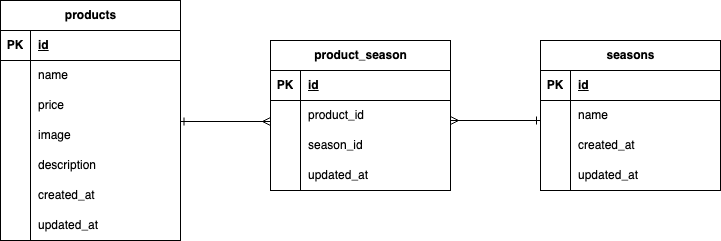

The diagram above was exported from draw.io. Its source (the exported page's mxGraphModel, read from the mxfile embedded in the PNG):
<mxGraphModel dx="142" dy="327" grid="1" gridSize="10" guides="1" tooltips="1" connect="1" arrows="0" fold="1" page="1" pageScale="1" pageWidth="827" pageHeight="1169" math="0" shadow="0">
  <root>
    <mxCell id="0" />
    <mxCell id="1" parent="0" />
    <mxCell id="2" value="&lt;span class=&quot;notion-enable-hover&quot; data-token-index=&quot;0&quot;&gt;products&lt;/span&gt;" style="shape=table;startSize=30;container=1;collapsible=1;childLayout=tableLayout;fixedRows=1;rowLines=0;fontStyle=1;align=center;resizeLast=1;html=1;" vertex="1" parent="1">
      <mxGeometry x="60" y="40" width="180" height="240" as="geometry" />
    </mxCell>
    <mxCell id="3" value="" style="shape=tableRow;horizontal=0;startSize=0;swimlaneHead=0;swimlaneBody=0;fillColor=none;collapsible=0;dropTarget=0;points=[[0,0.5],[1,0.5]];portConstraint=eastwest;top=0;left=0;right=0;bottom=1;" vertex="1" parent="2">
      <mxGeometry y="30" width="180" height="30" as="geometry" />
    </mxCell>
    <mxCell id="4" value="PK" style="shape=partialRectangle;connectable=0;fillColor=none;top=0;left=0;bottom=0;right=0;fontStyle=1;overflow=hidden;whiteSpace=wrap;html=1;" vertex="1" parent="3">
      <mxGeometry width="30" height="30" as="geometry">
        <mxRectangle width="30" height="30" as="alternateBounds" />
      </mxGeometry>
    </mxCell>
    <mxCell id="5" value="id" style="shape=partialRectangle;connectable=0;fillColor=none;top=0;left=0;bottom=0;right=0;align=left;spacingLeft=6;fontStyle=5;overflow=hidden;whiteSpace=wrap;html=1;" vertex="1" parent="3">
      <mxGeometry x="30" width="150" height="30" as="geometry">
        <mxRectangle width="150" height="30" as="alternateBounds" />
      </mxGeometry>
    </mxCell>
    <mxCell id="6" value="" style="shape=tableRow;horizontal=0;startSize=0;swimlaneHead=0;swimlaneBody=0;fillColor=none;collapsible=0;dropTarget=0;points=[[0,0.5],[1,0.5]];portConstraint=eastwest;top=0;left=0;right=0;bottom=0;" vertex="1" parent="2">
      <mxGeometry y="60" width="180" height="30" as="geometry" />
    </mxCell>
    <mxCell id="7" value="" style="shape=partialRectangle;connectable=0;fillColor=none;top=0;left=0;bottom=0;right=0;editable=1;overflow=hidden;whiteSpace=wrap;html=1;" vertex="1" parent="6">
      <mxGeometry width="30" height="30" as="geometry">
        <mxRectangle width="30" height="30" as="alternateBounds" />
      </mxGeometry>
    </mxCell>
    <mxCell id="8" value="name" style="shape=partialRectangle;connectable=0;fillColor=none;top=0;left=0;bottom=0;right=0;align=left;spacingLeft=6;overflow=hidden;whiteSpace=wrap;html=1;" vertex="1" parent="6">
      <mxGeometry x="30" width="150" height="30" as="geometry">
        <mxRectangle width="150" height="30" as="alternateBounds" />
      </mxGeometry>
    </mxCell>
    <mxCell id="12" value="" style="shape=tableRow;horizontal=0;startSize=0;swimlaneHead=0;swimlaneBody=0;fillColor=none;collapsible=0;dropTarget=0;points=[[0,0.5],[1,0.5]];portConstraint=eastwest;top=0;left=0;right=0;bottom=0;" vertex="1" parent="2">
      <mxGeometry y="90" width="180" height="30" as="geometry" />
    </mxCell>
    <mxCell id="13" value="" style="shape=partialRectangle;connectable=0;fillColor=none;top=0;left=0;bottom=0;right=0;editable=1;overflow=hidden;whiteSpace=wrap;html=1;" vertex="1" parent="12">
      <mxGeometry width="30" height="30" as="geometry">
        <mxRectangle width="30" height="30" as="alternateBounds" />
      </mxGeometry>
    </mxCell>
    <mxCell id="14" value="price" style="shape=partialRectangle;connectable=0;fillColor=none;top=0;left=0;bottom=0;right=0;align=left;spacingLeft=6;overflow=hidden;whiteSpace=wrap;html=1;" vertex="1" parent="12">
      <mxGeometry x="30" width="150" height="30" as="geometry">
        <mxRectangle width="150" height="30" as="alternateBounds" />
      </mxGeometry>
    </mxCell>
    <mxCell id="15" value="" style="shape=tableRow;horizontal=0;startSize=0;swimlaneHead=0;swimlaneBody=0;fillColor=none;collapsible=0;dropTarget=0;points=[[0,0.5],[1,0.5]];portConstraint=eastwest;top=0;left=0;right=0;bottom=0;" vertex="1" parent="2">
      <mxGeometry y="120" width="180" height="30" as="geometry" />
    </mxCell>
    <mxCell id="16" value="" style="shape=partialRectangle;connectable=0;fillColor=none;top=0;left=0;bottom=0;right=0;editable=1;overflow=hidden;whiteSpace=wrap;html=1;" vertex="1" parent="15">
      <mxGeometry width="30" height="30" as="geometry">
        <mxRectangle width="30" height="30" as="alternateBounds" />
      </mxGeometry>
    </mxCell>
    <mxCell id="17" value="image" style="shape=partialRectangle;connectable=0;fillColor=none;top=0;left=0;bottom=0;right=0;align=left;spacingLeft=6;overflow=hidden;whiteSpace=wrap;html=1;" vertex="1" parent="15">
      <mxGeometry x="30" width="150" height="30" as="geometry">
        <mxRectangle width="150" height="30" as="alternateBounds" />
      </mxGeometry>
    </mxCell>
    <mxCell id="31" value="" style="shape=tableRow;horizontal=0;startSize=0;swimlaneHead=0;swimlaneBody=0;fillColor=none;collapsible=0;dropTarget=0;points=[[0,0.5],[1,0.5]];portConstraint=eastwest;top=0;left=0;right=0;bottom=0;" vertex="1" parent="2">
      <mxGeometry y="150" width="180" height="30" as="geometry" />
    </mxCell>
    <mxCell id="32" value="" style="shape=partialRectangle;connectable=0;fillColor=none;top=0;left=0;bottom=0;right=0;editable=1;overflow=hidden;whiteSpace=wrap;html=1;" vertex="1" parent="31">
      <mxGeometry width="30" height="30" as="geometry">
        <mxRectangle width="30" height="30" as="alternateBounds" />
      </mxGeometry>
    </mxCell>
    <mxCell id="33" value="description" style="shape=partialRectangle;connectable=0;fillColor=none;top=0;left=0;bottom=0;right=0;align=left;spacingLeft=6;overflow=hidden;whiteSpace=wrap;html=1;" vertex="1" parent="31">
      <mxGeometry x="30" width="150" height="30" as="geometry">
        <mxRectangle width="150" height="30" as="alternateBounds" />
      </mxGeometry>
    </mxCell>
    <mxCell id="34" value="" style="shape=tableRow;horizontal=0;startSize=0;swimlaneHead=0;swimlaneBody=0;fillColor=none;collapsible=0;dropTarget=0;points=[[0,0.5],[1,0.5]];portConstraint=eastwest;top=0;left=0;right=0;bottom=0;" vertex="1" parent="2">
      <mxGeometry y="180" width="180" height="30" as="geometry" />
    </mxCell>
    <mxCell id="35" value="" style="shape=partialRectangle;connectable=0;fillColor=none;top=0;left=0;bottom=0;right=0;editable=1;overflow=hidden;whiteSpace=wrap;html=1;" vertex="1" parent="34">
      <mxGeometry width="30" height="30" as="geometry">
        <mxRectangle width="30" height="30" as="alternateBounds" />
      </mxGeometry>
    </mxCell>
    <mxCell id="36" value="&lt;meta charset=&quot;utf-8&quot;&gt;created_at" style="shape=partialRectangle;connectable=0;fillColor=none;top=0;left=0;bottom=0;right=0;align=left;spacingLeft=6;overflow=hidden;whiteSpace=wrap;html=1;" vertex="1" parent="34">
      <mxGeometry x="30" width="150" height="30" as="geometry">
        <mxRectangle width="150" height="30" as="alternateBounds" />
      </mxGeometry>
    </mxCell>
    <mxCell id="37" value="" style="shape=tableRow;horizontal=0;startSize=0;swimlaneHead=0;swimlaneBody=0;fillColor=none;collapsible=0;dropTarget=0;points=[[0,0.5],[1,0.5]];portConstraint=eastwest;top=0;left=0;right=0;bottom=0;" vertex="1" parent="2">
      <mxGeometry y="210" width="180" height="30" as="geometry" />
    </mxCell>
    <mxCell id="38" value="" style="shape=partialRectangle;connectable=0;fillColor=none;top=0;left=0;bottom=0;right=0;editable=1;overflow=hidden;whiteSpace=wrap;html=1;" vertex="1" parent="37">
      <mxGeometry width="30" height="30" as="geometry">
        <mxRectangle width="30" height="30" as="alternateBounds" />
      </mxGeometry>
    </mxCell>
    <mxCell id="39" value="updated_at" style="shape=partialRectangle;connectable=0;fillColor=none;top=0;left=0;bottom=0;right=0;align=left;spacingLeft=6;overflow=hidden;whiteSpace=wrap;html=1;" vertex="1" parent="37">
      <mxGeometry x="30" width="150" height="30" as="geometry">
        <mxRectangle width="150" height="30" as="alternateBounds" />
      </mxGeometry>
    </mxCell>
    <mxCell id="40" value="seasons" style="shape=table;startSize=30;container=1;collapsible=1;childLayout=tableLayout;fixedRows=1;rowLines=0;fontStyle=1;align=center;resizeLast=1;html=1;" vertex="1" parent="1">
      <mxGeometry x="600" y="80" width="180" height="150" as="geometry" />
    </mxCell>
    <mxCell id="41" value="" style="shape=tableRow;horizontal=0;startSize=0;swimlaneHead=0;swimlaneBody=0;fillColor=none;collapsible=0;dropTarget=0;points=[[0,0.5],[1,0.5]];portConstraint=eastwest;top=0;left=0;right=0;bottom=1;" vertex="1" parent="40">
      <mxGeometry y="30" width="180" height="30" as="geometry" />
    </mxCell>
    <mxCell id="42" value="PK" style="shape=partialRectangle;connectable=0;fillColor=none;top=0;left=0;bottom=0;right=0;fontStyle=1;overflow=hidden;whiteSpace=wrap;html=1;" vertex="1" parent="41">
      <mxGeometry width="30" height="30" as="geometry">
        <mxRectangle width="30" height="30" as="alternateBounds" />
      </mxGeometry>
    </mxCell>
    <mxCell id="43" value="id" style="shape=partialRectangle;connectable=0;fillColor=none;top=0;left=0;bottom=0;right=0;align=left;spacingLeft=6;fontStyle=5;overflow=hidden;whiteSpace=wrap;html=1;" vertex="1" parent="41">
      <mxGeometry x="30" width="150" height="30" as="geometry">
        <mxRectangle width="150" height="30" as="alternateBounds" />
      </mxGeometry>
    </mxCell>
    <mxCell id="47" value="" style="shape=tableRow;horizontal=0;startSize=0;swimlaneHead=0;swimlaneBody=0;fillColor=none;collapsible=0;dropTarget=0;points=[[0,0.5],[1,0.5]];portConstraint=eastwest;top=0;left=0;right=0;bottom=0;" vertex="1" parent="40">
      <mxGeometry y="60" width="180" height="30" as="geometry" />
    </mxCell>
    <mxCell id="48" value="" style="shape=partialRectangle;connectable=0;fillColor=none;top=0;left=0;bottom=0;right=0;editable=1;overflow=hidden;whiteSpace=wrap;html=1;" vertex="1" parent="47">
      <mxGeometry width="30" height="30" as="geometry">
        <mxRectangle width="30" height="30" as="alternateBounds" />
      </mxGeometry>
    </mxCell>
    <mxCell id="49" value="name" style="shape=partialRectangle;connectable=0;fillColor=none;top=0;left=0;bottom=0;right=0;align=left;spacingLeft=6;overflow=hidden;whiteSpace=wrap;html=1;" vertex="1" parent="47">
      <mxGeometry x="30" width="150" height="30" as="geometry">
        <mxRectangle width="150" height="30" as="alternateBounds" />
      </mxGeometry>
    </mxCell>
    <mxCell id="50" value="" style="shape=tableRow;horizontal=0;startSize=0;swimlaneHead=0;swimlaneBody=0;fillColor=none;collapsible=0;dropTarget=0;points=[[0,0.5],[1,0.5]];portConstraint=eastwest;top=0;left=0;right=0;bottom=0;" vertex="1" parent="40">
      <mxGeometry y="90" width="180" height="30" as="geometry" />
    </mxCell>
    <mxCell id="51" value="" style="shape=partialRectangle;connectable=0;fillColor=none;top=0;left=0;bottom=0;right=0;editable=1;overflow=hidden;whiteSpace=wrap;html=1;" vertex="1" parent="50">
      <mxGeometry width="30" height="30" as="geometry">
        <mxRectangle width="30" height="30" as="alternateBounds" />
      </mxGeometry>
    </mxCell>
    <mxCell id="52" value="&lt;meta charset=&quot;utf-8&quot;&gt;created_at" style="shape=partialRectangle;connectable=0;fillColor=none;top=0;left=0;bottom=0;right=0;align=left;spacingLeft=6;overflow=hidden;whiteSpace=wrap;html=1;" vertex="1" parent="50">
      <mxGeometry x="30" width="150" height="30" as="geometry">
        <mxRectangle width="150" height="30" as="alternateBounds" />
      </mxGeometry>
    </mxCell>
    <mxCell id="53" value="" style="shape=tableRow;horizontal=0;startSize=0;swimlaneHead=0;swimlaneBody=0;fillColor=none;collapsible=0;dropTarget=0;points=[[0,0.5],[1,0.5]];portConstraint=eastwest;top=0;left=0;right=0;bottom=0;" vertex="1" parent="40">
      <mxGeometry y="120" width="180" height="30" as="geometry" />
    </mxCell>
    <mxCell id="54" value="" style="shape=partialRectangle;connectable=0;fillColor=none;top=0;left=0;bottom=0;right=0;editable=1;overflow=hidden;whiteSpace=wrap;html=1;" vertex="1" parent="53">
      <mxGeometry width="30" height="30" as="geometry">
        <mxRectangle width="30" height="30" as="alternateBounds" />
      </mxGeometry>
    </mxCell>
    <mxCell id="55" value="&lt;meta charset=&quot;utf-8&quot;&gt;updated_at" style="shape=partialRectangle;connectable=0;fillColor=none;top=0;left=0;bottom=0;right=0;align=left;spacingLeft=6;overflow=hidden;whiteSpace=wrap;html=1;" vertex="1" parent="53">
      <mxGeometry x="30" width="150" height="30" as="geometry">
        <mxRectangle width="150" height="30" as="alternateBounds" />
      </mxGeometry>
    </mxCell>
    <mxCell id="56" value="&lt;span class=&quot;notion-enable-hover&quot; data-token-index=&quot;0&quot; style=&quot;font-weight:600&quot;&gt;product_season&lt;/span&gt;" style="shape=table;startSize=30;container=1;collapsible=1;childLayout=tableLayout;fixedRows=1;rowLines=0;fontStyle=1;align=center;resizeLast=1;html=1;" vertex="1" parent="1">
      <mxGeometry x="330" y="80" width="180" height="150" as="geometry" />
    </mxCell>
    <mxCell id="57" value="" style="shape=tableRow;horizontal=0;startSize=0;swimlaneHead=0;swimlaneBody=0;fillColor=none;collapsible=0;dropTarget=0;points=[[0,0.5],[1,0.5]];portConstraint=eastwest;top=0;left=0;right=0;bottom=1;" vertex="1" parent="56">
      <mxGeometry y="30" width="180" height="30" as="geometry" />
    </mxCell>
    <mxCell id="58" value="PK" style="shape=partialRectangle;connectable=0;fillColor=none;top=0;left=0;bottom=0;right=0;fontStyle=1;overflow=hidden;whiteSpace=wrap;html=1;" vertex="1" parent="57">
      <mxGeometry width="30" height="30" as="geometry">
        <mxRectangle width="30" height="30" as="alternateBounds" />
      </mxGeometry>
    </mxCell>
    <mxCell id="59" value="id" style="shape=partialRectangle;connectable=0;fillColor=none;top=0;left=0;bottom=0;right=0;align=left;spacingLeft=6;fontStyle=5;overflow=hidden;whiteSpace=wrap;html=1;" vertex="1" parent="57">
      <mxGeometry x="30" width="150" height="30" as="geometry">
        <mxRectangle width="150" height="30" as="alternateBounds" />
      </mxGeometry>
    </mxCell>
    <mxCell id="60" value="" style="shape=tableRow;horizontal=0;startSize=0;swimlaneHead=0;swimlaneBody=0;fillColor=none;collapsible=0;dropTarget=0;points=[[0,0.5],[1,0.5]];portConstraint=eastwest;top=0;left=0;right=0;bottom=0;" vertex="1" parent="56">
      <mxGeometry y="60" width="180" height="30" as="geometry" />
    </mxCell>
    <mxCell id="61" value="" style="shape=partialRectangle;connectable=0;fillColor=none;top=0;left=0;bottom=0;right=0;editable=1;overflow=hidden;whiteSpace=wrap;html=1;" vertex="1" parent="60">
      <mxGeometry width="30" height="30" as="geometry">
        <mxRectangle width="30" height="30" as="alternateBounds" />
      </mxGeometry>
    </mxCell>
    <mxCell id="62" value="product_id" style="shape=partialRectangle;connectable=0;fillColor=none;top=0;left=0;bottom=0;right=0;align=left;spacingLeft=6;overflow=hidden;whiteSpace=wrap;html=1;" vertex="1" parent="60">
      <mxGeometry x="30" width="150" height="30" as="geometry">
        <mxRectangle width="150" height="30" as="alternateBounds" />
      </mxGeometry>
    </mxCell>
    <mxCell id="63" value="" style="shape=tableRow;horizontal=0;startSize=0;swimlaneHead=0;swimlaneBody=0;fillColor=none;collapsible=0;dropTarget=0;points=[[0,0.5],[1,0.5]];portConstraint=eastwest;top=0;left=0;right=0;bottom=0;" vertex="1" parent="56">
      <mxGeometry y="90" width="180" height="30" as="geometry" />
    </mxCell>
    <mxCell id="64" value="" style="shape=partialRectangle;connectable=0;fillColor=none;top=0;left=0;bottom=0;right=0;editable=1;overflow=hidden;whiteSpace=wrap;html=1;" vertex="1" parent="63">
      <mxGeometry width="30" height="30" as="geometry">
        <mxRectangle width="30" height="30" as="alternateBounds" />
      </mxGeometry>
    </mxCell>
    <mxCell id="65" value="season_id" style="shape=partialRectangle;connectable=0;fillColor=none;top=0;left=0;bottom=0;right=0;align=left;spacingLeft=6;overflow=hidden;whiteSpace=wrap;html=1;" vertex="1" parent="63">
      <mxGeometry x="30" width="150" height="30" as="geometry">
        <mxRectangle width="150" height="30" as="alternateBounds" />
      </mxGeometry>
    </mxCell>
    <mxCell id="66" value="" style="shape=tableRow;horizontal=0;startSize=0;swimlaneHead=0;swimlaneBody=0;fillColor=none;collapsible=0;dropTarget=0;points=[[0,0.5],[1,0.5]];portConstraint=eastwest;top=0;left=0;right=0;bottom=0;" vertex="1" parent="56">
      <mxGeometry y="120" width="180" height="30" as="geometry" />
    </mxCell>
    <mxCell id="67" value="" style="shape=partialRectangle;connectable=0;fillColor=none;top=0;left=0;bottom=0;right=0;editable=1;overflow=hidden;whiteSpace=wrap;html=1;" vertex="1" parent="66">
      <mxGeometry width="30" height="30" as="geometry">
        <mxRectangle width="30" height="30" as="alternateBounds" />
      </mxGeometry>
    </mxCell>
    <mxCell id="68" value="updated_at" style="shape=partialRectangle;connectable=0;fillColor=none;top=0;left=0;bottom=0;right=0;align=left;spacingLeft=6;overflow=hidden;whiteSpace=wrap;html=1;" vertex="1" parent="66">
      <mxGeometry x="30" width="150" height="30" as="geometry">
        <mxRectangle width="150" height="30" as="alternateBounds" />
      </mxGeometry>
    </mxCell>
    <mxCell id="72" value="" style="endArrow=ERone;html=1;rounded=0;startArrow=ERmany;startFill=0;endFill=0;" edge="1" parent="1">
      <mxGeometry relative="1" as="geometry">
        <mxPoint x="510" y="160" as="sourcePoint" />
        <mxPoint x="600" y="160" as="targetPoint" />
      </mxGeometry>
    </mxCell>
    <mxCell id="73" value="" style="endArrow=ERone;html=1;rounded=0;entryX=0.997;entryY=0.033;entryDx=0;entryDy=0;entryPerimeter=0;startArrow=ERmany;startFill=0;endFill=0;" edge="1" parent="1" target="15">
      <mxGeometry relative="1" as="geometry">
        <mxPoint x="330" y="161" as="sourcePoint" />
        <mxPoint x="620" y="160" as="targetPoint" />
      </mxGeometry>
    </mxCell>
  </root>
</mxGraphModel>